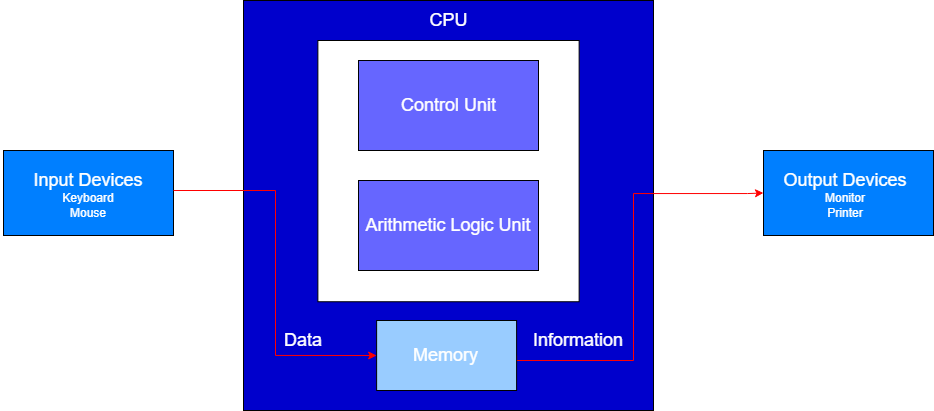

The diagram above was exported from draw.io. Its source (the exported page's mxGraphModel, read from the mxfile embedded in the PNG):
<mxGraphModel dx="1348" dy="562" grid="1" gridSize="10" guides="1" tooltips="1" connect="1" arrows="1" fold="1" page="1" pageScale="1" pageWidth="3600" pageHeight="1800" math="0" shadow="0">
  <root>
    <mxCell id="0" />
    <mxCell id="1" parent="0" />
    <mxCell id="xfQ1NtNScAJcrNAGgmzM-1" value="" style="whiteSpace=wrap;html=1;aspect=fixed;fillColor=#0000CC;" vertex="1" parent="1">
      <mxGeometry x="360" y="250" width="410" height="410" as="geometry" />
    </mxCell>
    <mxCell id="xfQ1NtNScAJcrNAGgmzM-2" value="" style="whiteSpace=wrap;html=1;aspect=fixed;" vertex="1" parent="1">
      <mxGeometry x="434.38" y="290" width="261.25" height="261.25" as="geometry" />
    </mxCell>
    <mxCell id="xfQ1NtNScAJcrNAGgmzM-3" value="" style="rounded=0;whiteSpace=wrap;html=1;fillColor=#6666FF;" vertex="1" parent="1">
      <mxGeometry x="475" y="310" width="180" height="90" as="geometry" />
    </mxCell>
    <mxCell id="xfQ1NtNScAJcrNAGgmzM-5" value="" style="rounded=0;whiteSpace=wrap;html=1;fillColor=#6666FF;" vertex="1" parent="1">
      <mxGeometry x="475" y="430" width="180" height="90" as="geometry" />
    </mxCell>
    <mxCell id="xfQ1NtNScAJcrNAGgmzM-7" value="&lt;font style=&quot;font-size: 18px; color: white;&quot;&gt;CPU&lt;/font&gt;" style="text;html=1;whiteSpace=wrap;strokeColor=none;fillColor=none;align=center;verticalAlign=middle;rounded=0;" vertex="1" parent="1">
      <mxGeometry x="527.51" y="250" width="75" height="40" as="geometry" />
    </mxCell>
    <mxCell id="xfQ1NtNScAJcrNAGgmzM-8" value="&lt;font style=&quot;font-size: 18px; color: white;&quot;&gt;Control Unit&lt;/font&gt;" style="text;html=1;whiteSpace=wrap;strokeColor=none;fillColor=none;align=center;verticalAlign=middle;rounded=0;" vertex="1" parent="1">
      <mxGeometry x="513.76" y="335" width="102.5" height="40" as="geometry" />
    </mxCell>
    <mxCell id="xfQ1NtNScAJcrNAGgmzM-9" value="&lt;font style=&quot;font-size: 18px; color: white;&quot;&gt;Arithmetic Logic Unit&lt;/font&gt;" style="text;html=1;whiteSpace=wrap;strokeColor=none;fillColor=none;align=center;verticalAlign=middle;rounded=0;" vertex="1" parent="1">
      <mxGeometry x="476.89" y="455" width="176.24" height="40" as="geometry" />
    </mxCell>
    <mxCell id="xfQ1NtNScAJcrNAGgmzM-22" style="edgeStyle=orthogonalEdgeStyle;rounded=0;orthogonalLoop=1;jettySize=auto;html=1;exitX=1;exitY=0.5;exitDx=0;exitDy=0;strokeColor=#FF0000;entryX=0;entryY=0.5;entryDx=0;entryDy=0;" edge="1" parent="1" source="xfQ1NtNScAJcrNAGgmzM-11" target="xfQ1NtNScAJcrNAGgmzM-15">
      <mxGeometry relative="1" as="geometry">
        <Array as="points">
          <mxPoint x="633" y="610" />
          <mxPoint x="750" y="610" />
          <mxPoint x="750" y="443" />
          <mxPoint x="864" y="443" />
        </Array>
      </mxGeometry>
    </mxCell>
    <mxCell id="xfQ1NtNScAJcrNAGgmzM-11" value="" style="rounded=0;whiteSpace=wrap;html=1;fillColor=#99CCFF;" vertex="1" parent="1">
      <mxGeometry x="493.12" y="570" width="140" height="70" as="geometry" />
    </mxCell>
    <mxCell id="xfQ1NtNScAJcrNAGgmzM-12" value="&lt;font style=&quot;font-size: 18px; color: white;&quot;&gt;Memory&lt;/font&gt;" style="text;html=1;whiteSpace=wrap;strokeColor=none;fillColor=none;align=center;verticalAlign=middle;rounded=0;" vertex="1" parent="1">
      <mxGeometry x="512.5" y="585" width="101.24" height="40" as="geometry" />
    </mxCell>
    <mxCell id="xfQ1NtNScAJcrNAGgmzM-13" value="" style="rounded=0;whiteSpace=wrap;html=1;fillColor=#007FFF;align=left;" vertex="1" parent="1">
      <mxGeometry x="120" y="400" width="170" height="85" as="geometry" />
    </mxCell>
    <mxCell id="xfQ1NtNScAJcrNAGgmzM-15" value="" style="rounded=0;whiteSpace=wrap;html=1;fillColor=#007FFF;" vertex="1" parent="1">
      <mxGeometry x="880" y="400" width="170" height="85" as="geometry" />
    </mxCell>
    <mxCell id="xfQ1NtNScAJcrNAGgmzM-21" style="edgeStyle=orthogonalEdgeStyle;rounded=0;orthogonalLoop=1;jettySize=auto;html=1;fillColor=#FF00FF;strokeColor=#FF0000;entryX=0;entryY=0.5;entryDx=0;entryDy=0;" edge="1" parent="1" target="xfQ1NtNScAJcrNAGgmzM-11">
      <mxGeometry relative="1" as="geometry">
        <mxPoint x="290" y="440" as="sourcePoint" />
      </mxGeometry>
    </mxCell>
    <mxCell id="xfQ1NtNScAJcrNAGgmzM-16" value="&lt;font style=&quot;font-size: 18px; color: white;&quot;&gt;Input Devices&lt;/font&gt;" style="text;html=1;whiteSpace=wrap;strokeColor=none;fillColor=none;align=center;verticalAlign=middle;rounded=0;" vertex="1" parent="1">
      <mxGeometry x="116.88" y="410" width="176.24" height="40" as="geometry" />
    </mxCell>
    <mxCell id="xfQ1NtNScAJcrNAGgmzM-17" value="&lt;font style=&quot;font-size: 18px; color: white;&quot;&gt;Output Devices&lt;/font&gt;" style="text;html=1;whiteSpace=wrap;strokeColor=none;fillColor=none;align=center;verticalAlign=middle;rounded=0;" vertex="1" parent="1">
      <mxGeometry x="873.76" y="410" width="176.24" height="40" as="geometry" />
    </mxCell>
    <mxCell id="xfQ1NtNScAJcrNAGgmzM-19" value="&lt;span style=&quot;color: white;&quot;&gt;Keyboard&lt;/span&gt;&lt;div style=&quot;color: white;&quot;&gt;Mouse&lt;/div&gt;" style="text;html=1;whiteSpace=wrap;strokeColor=none;fillColor=none;align=center;verticalAlign=middle;rounded=0;" vertex="1" parent="1">
      <mxGeometry x="175" y="440" width="60" height="30" as="geometry" />
    </mxCell>
    <mxCell id="xfQ1NtNScAJcrNAGgmzM-20" value="&lt;font color=&quot;#ffffff&quot;&gt;Monitor&lt;/font&gt;&lt;div&gt;&lt;font color=&quot;#ffffff&quot;&gt;Printer&lt;/font&gt;&lt;/div&gt;" style="text;html=1;whiteSpace=wrap;strokeColor=none;fillColor=none;align=center;verticalAlign=middle;rounded=0;" vertex="1" parent="1">
      <mxGeometry x="931.88" y="440" width="60" height="30" as="geometry" />
    </mxCell>
    <mxCell id="xfQ1NtNScAJcrNAGgmzM-23" value="&lt;font style=&quot;font-size: 18px; color: white;&quot;&gt;Data&lt;/font&gt;" style="text;html=1;whiteSpace=wrap;strokeColor=none;fillColor=none;align=center;verticalAlign=middle;rounded=0;" vertex="1" parent="1">
      <mxGeometry x="400" y="570" width="40" height="40" as="geometry" />
    </mxCell>
    <mxCell id="xfQ1NtNScAJcrNAGgmzM-24" value="&lt;font style=&quot;font-size: 18px; color: white;&quot;&gt;Information&lt;/font&gt;" style="text;html=1;whiteSpace=wrap;strokeColor=none;fillColor=none;align=center;verticalAlign=middle;rounded=0;" vertex="1" parent="1">
      <mxGeometry x="650" y="570" width="90" height="40" as="geometry" />
    </mxCell>
  </root>
</mxGraphModel>